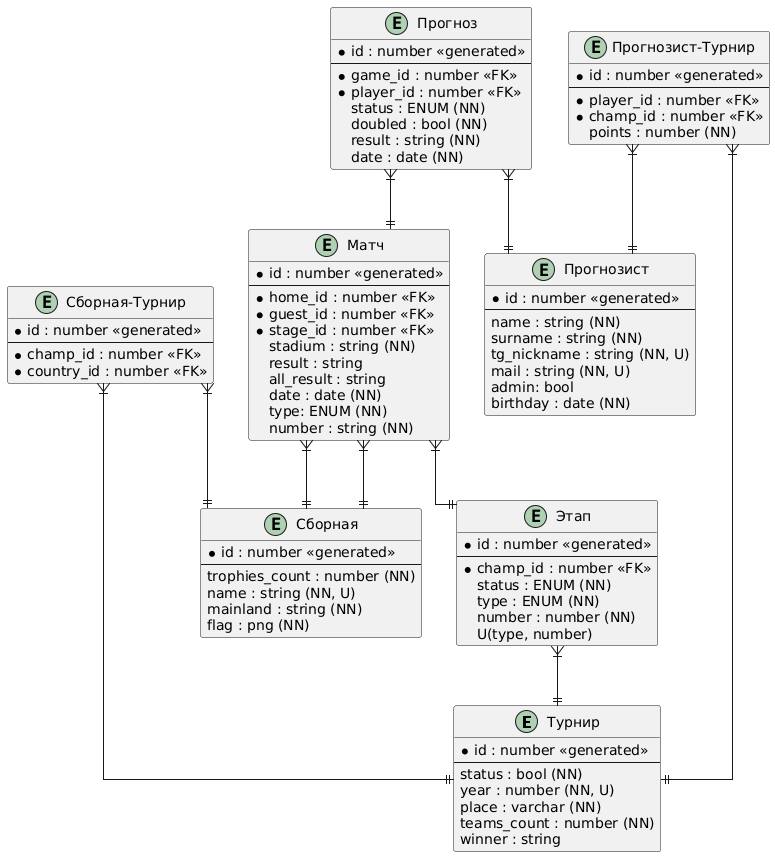

The diagram above was rendered by PlantUML. Its source (embedded in the PNG):
@startuml
' hide the spot
' hide circle

' avoid problems with angled crows feet
skinparam linetype ortho

entity "Турнир" as tur {
  *id : number <<generated>>
  --
  status : bool (NN)
  year : number (NN, U)
  place : varchar (NN)
  teams_count : number (NN)
  winner : string
}

entity "Сборная-Турнир" as team_tur {
  *id : number <<generated>>
  --
  *champ_id : number <<FK>>
  *country_id : number <<FK>>
}

entity "Сборная" as team {
  *id : number <<generated>>
  --
  trophies_count : number (NN)
  name : string (NN, U)
  mainland : string (NN)
  flag : png (NN)
}

entity "Матч" as game {
  *id : number <<generated>>
  --
  *home_id : number <<FK>>
  *guest_id : number <<FK>>
  *stage_id : number <<FK>>
  stadium : string (NN)
  result : string
  all_result : string
  date : date (NN)
  type: ENUM (NN)
  number : string (NN)
}

entity "Этап" as stage {
  *id : number <<generated>>
  --
  *champ_id : number <<FK>>
  status : ENUM (NN)
  type : ENUM (NN)
  number : number (NN)
  U(type, number)
}

entity "Прогнозист" as player {
  *id : number <<generated>>
  --
  name : string (NN)
  surname : string (NN)
  tg_nickname : string (NN, U)
  mail : string (NN, U)
  admin: bool
  birthday : date (NN)
}

entity "Прогноз" as predict {
  *id : number <<generated>>
  --
  *game_id : number <<FK>>
  *player_id : number <<FK>>
  status : ENUM (NN)
  doubled : bool (NN)
  result : string (NN)
  date : date (NN)
}

entity "Прогнозист-Турнир" as pl_tur {
  *id : number <<generated>>
  --
  *player_id : number <<FK>>
  *champ_id : number <<FK>>
  points : number (NN)
}

team_tur }|--|| tur
team_tur }|--|| team
pl_tur }|--|| player
pl_tur }|--|| tur
game }|--|| stage
stage }|--|| tur
predict }|--|| player
predict }|--|| game
game }|--|| team
game }|--|| team
@enduml